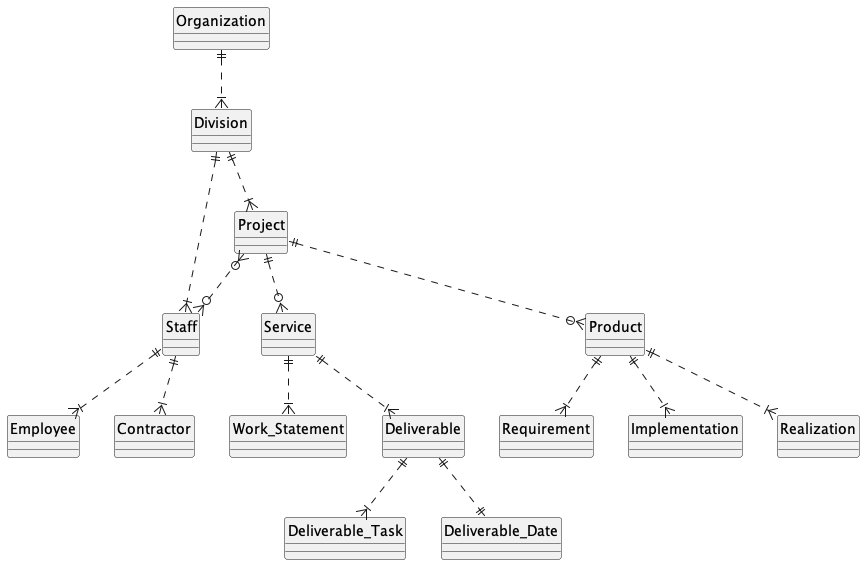

The diagram above was rendered by PlantUML. Its source (embedded in the PNG):
@startuml

' Entity-Relationship Diagram: Organization

' hide the circle with letter
hide circle

Organization ||..|{ Division

Division ||..|{ Project
Division ||..|{ Staff

Project }o..o{ Staff
Project ||..o{ Service
Project ||..o{ Product

Staff ||..|{ Employee
Staff ||..|{ Contractor

Service ||..|{ Work_Statement
Service ||..|{ Deliverable

Deliverable ||..|{ Deliverable_Task
Deliverable ||..|| Deliverable_Date

Product ||..|{ Requirement
Product ||..|{ Implementation
Product ||..|{ Realization

' Implementation ||..|{ pTask
' Implementation ||..|| pDate
' Realization ||..|{ Environment
' Realization ||..|{ Component
' Realization ||..|{ Documentation
' Requirement ||..o{ Epic
' Requirement ||..o| Story
' Requirement ||..o| NFR
' Epic ||..o{ Story
' Epic ||..o| NFR


' note left of Story : Anti-pattern: Stories and NFR's are disjointed\nrequirement snippets written in the context of\nan implementation timeframe.
' note right of NFR  : Anti-pattern: Stories and NFR's do not have cohesive\nvisibility outside of this context. We do not have a\ncomplete and uniform requirements specification.

@enduml